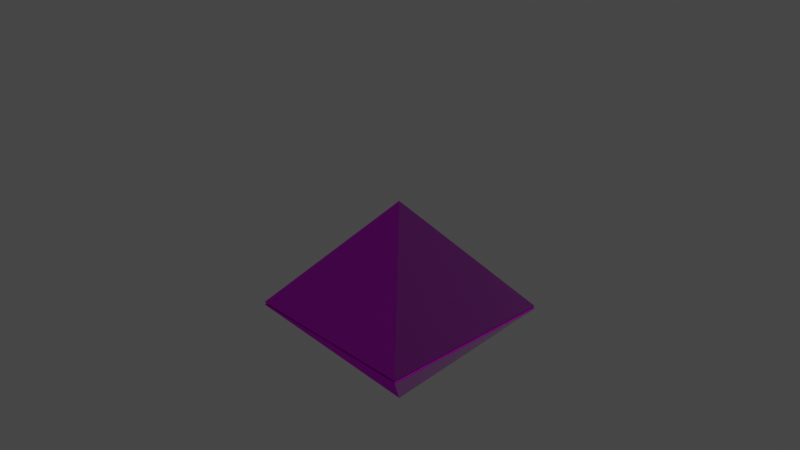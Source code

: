 # Source: collider.blend  (saved by Blender 3.4.6; exported with 4.5.12 LTS)
import bpy
from mathutils import Matrix  # noqa: F401  (used for matrix-valued properties, if any)

bpy.ops.wm.read_factory_settings(use_empty=True)
scene = bpy.context.scene
scene.name = 'Scene'

# ---- collections
col_collection = bpy.data.collections.new('Collection'); scene.collection.children.link(col_collection)

# ---- images (referenced by path relative to the original .blend; pixels are not part of the script)
import os
ASSET_DIR = os.environ.get("B2B_ASSET_DIR", "")  # directory of the original .blend (textures are referenced by path, not embedded)
HERE = os.path.dirname(os.path.abspath(__file__))  # packed textures are extracted next to this script under _unpacked/

def load_image(name, relpath, width, height, colorspace="sRGB"):
    """Load a texture the original file referenced (path relative to the .blend, or extracted next to this script)."""
    p = next((c for c in (os.path.join(HERE, relpath), os.path.join(ASSET_DIR, relpath)) if relpath and os.path.exists(c)), "")
    if p:
        img = bpy.data.images.load(p, check_existing=True)
        img.name = name
    else:  # same state as the original file: an image datablock whose file is absent (Cycles renders it pink)
        img = bpy.data.images.new(name, width, height)
        img.source = "FILE"
        img.filepath = "//" + (relpath or name)
    img.colorspace_settings.name = colorspace
    return img
img_material_normal = load_image('Material Normal', 'Material Normal.png', 1024, 1024, 'Non-Color')
img_material_base_color = load_image('Material Base Color', 'Material Base Color.png', 1024, 1024, 'sRGB')
img_material_metallic = load_image('Material Metallic', 'Material Metallic.png', 1024, 1024, 'Non-Color')
img_material_001_base_color = load_image('Material.001 Base Color', 'Material.001 Base Color.png', 1024, 1024, 'sRGB')
img_material_001_normal = load_image('Material.001 Normal', 'Material.001 Normal.png', 1024, 1024, 'Non-Color')
img_material_001_metallic = load_image('Material.001 Metallic', 'Material.001 Metallic.png', 1024, 1024, 'Non-Color')

# ---- materials (node trees are filled in below, after node groups)
mat_material = bpy.data.materials.new('Material')
mat_material.alpha_threshold = 0.0
mat_material.use_transparent_shadow = False
mat_material.line_color = (0.0, 0.0, 0.0, 1.0)
mat_material_001 = bpy.data.materials.new('Material.001')
mat_material_001.use_transparent_shadow = False

# ---- material node trees
mat_material.use_nodes = True; mat_material.node_tree.nodes.clear()
_N = mat_material.node_tree.nodes; _L = mat_material.node_tree.links
n0 = _N.new('ShaderNodeOutputMaterial'); n0.name = 'Material Output'; n0.location = (310, 300)
n1 = _N.new('ShaderNodeBsdfPrincipled'); n1.name = 'Principled BSDF'; n1.location = (91, 314)
n1.distribution = 'GGX'
n1.subsurface_method = 'RANDOM_WALK_SKIN'
n1.inputs[2].default_value = 0.07727
n1.inputs[3].default_value = 148.2
n1.inputs[8].default_value = 1.0
n1.inputs[10].default_value = 0.1636
n1.inputs[11].default_value = 2.519
n1.inputs[12].default_value = 0.8136
n1.inputs[13].default_value = 1.0
n1.inputs[20].default_value = 0.2164
n1.inputs[24].default_value = 0.04182
n1.inputs[27].default_value = (0.0, 0.0, 0.0, 1.0)
n1.inputs[28].default_value = 1.0
n2 = _N.new('ShaderNodeNormalMap'); n2.name = 'Normal Map'; n2.location = (-142, -28)
n3 = _N.new('ShaderNodeTexImage'); n3.name = 'Image Texture.004'; n3.location = (-396, -41)
n3.image = img_material_normal
n4 = _N.new('ShaderNodeTexImage'); n4.name = 'Image Texture'; n4.location = (-372, 285)
n4.image = img_material_base_color
n5 = _N.new('ShaderNodeTexImage'); n5.name = 'Image Texture.003'; n5.location = (-651, 75)
n5.image = img_material_metallic
n6 = _N.new('ShaderNodeMix'); n6.name = 'Mix'; n6.location = (-79, 194)
n6.data_type = 'RGBA'
n6.inputs[0].default_value = 0.1636
n6.inputs[7].default_value = (0.0155, 0.1244, 0.8, 1.0)
_L.new(n1.outputs[0], n0.inputs[0])
_L.new(n3.outputs[0], n2.inputs[1])
_L.new(n2.outputs[0], n1.inputs[5])
_L.new(n5.outputs[1], n1.inputs[1])
_L.new(n4.outputs[0], n6.inputs[6])
_L.new(n6.outputs[2], n1.inputs[0])
n0.is_active_output = True
mat_material_001.use_nodes = True; mat_material_001.node_tree.nodes.clear()
_N = mat_material_001.node_tree.nodes; _L = mat_material_001.node_tree.links
n0 = _N.new('ShaderNodeBsdfPrincipled'); n0.name = 'Principled BSDF'; n0.location = (10, 300)
n0.distribution = 'GGX'
n0.subsurface_method = 'RANDOM_WALK_SKIN'
n0.inputs[2].default_value = 1.0
n0.inputs[3].default_value = 1.45
n0.inputs[13].default_value = 0.0
n0.inputs[27].default_value = (0.0, 0.0, 0.0, 1.0)
n0.inputs[28].default_value = 1.0
n1 = _N.new('ShaderNodeOutputMaterial'); n1.name = 'Material Output'; n1.location = (300, 300)
n2 = _N.new('ShaderNodeTexImage'); n2.name = 'Image Texture'; n2.location = (-280, 280)
n2.image = img_material_001_base_color
n3 = _N.new('ShaderNodeTexImage'); n3.name = 'Image Texture.001'; n3.location = (-480, -200)
n3.image = img_material_001_normal
n4 = _N.new('ShaderNodeNormalMap'); n4.name = 'Normal Map'; n4.location = (-190, -160)
n5 = _N.new('ShaderNodeTexImage'); n5.name = 'Image Texture.002'; n5.location = (-280, 160)
n5.image = img_material_001_metallic
_L.new(n0.outputs[0], n1.inputs[0])
_L.new(n2.outputs[0], n0.inputs[0])
_L.new(n3.outputs[0], n4.inputs[1])
_L.new(n4.outputs[0], n0.inputs[5])
_L.new(n5.outputs[0], n0.inputs[1])
n1.is_active_output = True

# ---- world
world_world = bpy.data.worlds.new('World'); scene.world = world_world
world_world.use_nodes = True; world_world.node_tree.nodes.clear()
_N = world_world.node_tree.nodes; _L = world_world.node_tree.links
n0 = _N.new('ShaderNodeOutputWorld'); n0.name = 'World Output'; n0.location = (300, 300)
n1 = _N.new('ShaderNodeBackground'); n1.name = 'Background'; n1.location = (10, 300)
n1.inputs[0].default_value = (0.05088, 0.05088, 0.05088, 1.0)
_L.new(n1.outputs[0], n0.inputs[0])
n0.is_active_output = True
world_world.color = (0.05088, 0.05088, 0.05088)
world_world.use_sun_shadow = False
world_world.sun_shadow_jitter_overblur = 0.0

# ---- cameras
cam_camera = bpy.data.cameras.new('Camera')
cam_camera.clip_end = 100.0
cam_camera.ortho_scale = 7.314

# ---- lights
light_light = bpy.data.lights.new('Light', 'POINT')
light_light.transmission_factor = 0.0
light_light.energy = 1000.0
light_light.shadow_soft_size = 0.1
light_light.shadow_maximum_resolution = 0.006
light_light.use_absolute_resolution = True

# ---- meshes
me_cube_004 = bpy.data.meshes.new('Cube.004')
me_cube_004.from_pydata([(0.9971, 0.9971, -1.001), (0.9971, -0.9971, -1.001), (-0.9971, 0.9971, -1.001), (-0.9971, -0.9971, -1.001), (-1.007, -1.007, -1.001), (-1.007, -1.007, -1.001), (-0.9966, 0.9966, -1.031), (-0.9966, -0.9966, -1.031), (0.9966, 0.9966, -1.031), (0.9966, -0.9966, -1.031), (1.007, 1.007, -1.031), (1.007, -1.007, -1.031), (-1.007, 1.007, -1.031), (0.0, 0.0, -2.2), (-1.007, -1.007, -1.031), (1.007, 1.007, -1.031), (1.007, -1.007, -1.031), (-1.007, 1.007, -1.031), (-1.007, -1.007, -1.031), (-0.9966, 0.9966, -1.031), (-0.9966, -0.9966, -1.031), (0.9966, 0.9966, -1.031), (0.9966, -0.9966, -1.031), (-1.007, -1.007, -1.031), (-1.007, 1.007, -1.031), (-0.9966, 0.9966, -1.031), (-0.9966, -0.9966, -1.031), (0.9971, 0.9971, -1.001), (0.9971, -0.9971, -1.001), (-0.9971, 0.9971, -1.001), (-0.9971, -0.9971, -1.001), (-1.007, 1.007, -1.001), (1.007, -1.007, -1.001), (1.007, 1.007, -1.001), (-1.007, -1.007, -1.001), (1.007, -1.007, -1.001), (0.0, 0.0, 0.2), (-1.007, 1.007, -1.001), (1.007, -1.007, -1.001), (1.007, 1.007, -1.001), (-1.007, -1.007, -1.001), (1.007, -1.007, -1.001), (1.007, -1.007, -1.001), (-1.007, -1.007, -1.001), (1.007, 1.007, -1.001), (-1.007, -1.007, -1.001), (1.007, -1.007, -1.001)], [(5, 4)], [(0, 1, 9, 8), (1, 3, 7, 9), (2, 0, 8, 6), (3, 2, 6, 7), (13, 12, 10), (12, 13, 14), (13, 11, 14), (11, 13, 10), (22, 20, 18, 16), (21, 22, 16, 15), (17, 19, 21, 15), (19, 25, 24, 17), (23, 26, 25, 24), (20, 26, 25, 19), (17, 24, 23, 18), (18, 23, 26, 20), (34, 30, 28, 35, 32), (27, 29, 31, 33), (33, 35, 28, 27), (29, 30, 34, 31), (40, 36, 37), (41, 36, 40, 38), (37, 36, 39), (36, 41, 39), (45, 42, 46, 43), (42, 44, 46)])
me_cube_004.polygons.foreach_set('material_index', [1, 1, 1, 1, 0, 0, 0, 0, 0, 0, 0, 0, 0, 0, 0, 0, 0, 0, 0, 0, 0, 0, 0, 0, 0, 0])
_uv = me_cube_004.uv_layers.new(name='UVMap')
_uv.uv.foreach_set('vector', [0.2447, 0.315, 0.2447, 0.6269, 0.2401, 0.6268, 0.2401, 0.3151, 0.2493, 0.315, 0.2493, 0.6269, 0.2447, 0.6268, 0.2447, 0.3151, 0.2538, 0.315, 0.2538, 0.6269, 0.2493, 0.6268, 0.2493, 0.3151, 0.2584, 0.315, 0.2584, 0.6269, 0.2538, 0.6268, 0.2538, 0.3151, 0.6298, 0.1574, 0.8149, 0.0, 0.8149, 0.3149, 0.9625, 0.6297, 0.7774, 0.4723, 0.9625, 0.3149, 0.7774, 0.7871, 0.9625, 0.6297, 0.9625, 0.9446, 1.0, 0.3149, 0.8149, 0.1574, 1.0, 0.0, 0.6283, 0.001583, 0.6283, 0.3133, 0.6298, 0.3149, 0.6298, 3.874e-05, 0.3165, 0.001544, 0.6283, 0.001583, 0.6298, 3.874e-05, 0.315, 0.0, 0.315, 0.5375, 0.3172, 0.5375, 0.5373, 0.758, 0.5373, 0.7601, 0.3172, 0.5375, 0.3172, 0.5375, 0.315, 0.5375, 0.315, 0.5375, 0.315, 0.5375, 0.5373, 0.3149, 0.5373, 0.3171, 0.3172, 0.5375, 0.0, 0.0, 0.0, 0.0, 0.0, 0.0, 0.0, 0.0, 0.0, 0.0, 0.0, 0.0, 0.0, 0.0, 0.0, 0.0, 0.6298, 0.3149, 0.6298, 0.3149, 0.6283, 0.3133, 0.6283, 0.3133, 0.0, 0.0, 0.001544, 0.001544, 0.001544, 0.3134, 0.0, 0.315, 0.0, 0.315, 0.3134, 0.3135, 0.3134, 0.001583, 0.315, 3.88e-05, 0.315, 0.315, 0.315, 0.315, 0.0, 0.315, 0.001544, 0.3134, 0.3134, 0.3135, 0.3134, 0.001583, 0.001544, 0.001544, 0.0, 0.0, 0.315, 3.88e-05, 0.2401, 0.315, 0.2401, 0.5584, 0.0, 0.5188, 0.7774, 0.3149, 0.7774, 0.5583, 0.5373, 0.5187, 0.7774, 0.3149, 0.7774, 0.5583, 0.7774, 0.8016, 0.5373, 0.7621, 0.2401, 0.8018, 0.0, 0.7622, 0.2401, 0.5584, 0.2447, 0.315, 0.2447, 0.315, 0.2447, 0.315, 0.2447, 0.315, 0.2447, 0.315, 0.2447, 0.315, 0.2447, 0.315])
me_cube_004.materials.append(mat_material)
me_cube_004.materials.append(mat_material_001)
me_cube_004.use_mirror_x = True
me_cube_004.use_mirror_y = True
me_cube_004.use_mirror_z = True
me_cube_004.use_mirror_vertex_groups = False
me_cube_004.use_mirror_topology = True
me_cube_004.update()

# ---- objects
ob_light = bpy.data.objects.new('Light', light_light)
ob_camera = bpy.data.objects.new('Camera', cam_camera)
ob_cube_003 = bpy.data.objects.new('Cube.003', me_cube_004)

# ---- transforms, parenting, visibility, modifiers, constraints
ob_light.location = (4.076, 1.005, 5.904)
ob_light.rotation_euler = (0.6503, 0.05522, 1.866)
ob_light.lock_rotations_4d = False
ob_light.empty_display_type = 'ARROWS'
ob_light.color = (0.0, 0.0, 0.0, 0.0)
ob_light.lineart.crease_threshold = 0.0
ob_camera.location = (7.359, -6.926, 4.958)
ob_camera.rotation_euler = (1.109, 0.0, 0.8149)
ob_camera.lock_rotations_4d = False
ob_camera.empty_display_type = 'ARROWS'
ob_camera.color = (0.0, 0.0, 0.0, 0.0)
ob_camera.display_type = 'WIRE'
ob_camera.lineart.crease_threshold = 0.0
ob_cube_003.location = (0.0, 0.0, 0.0)
ob_cube_003.lock_rotations_4d = False
ob_cube_003.empty_display_type = 'ARROWS'
ob_cube_003.lineart.crease_threshold = 0.0
ob_cube_003.use_mesh_mirror_x = True
ob_cube_003.use_mesh_mirror_y = True
ob_cube_003.use_mesh_mirror_z = True

# ---- collection membership
col_collection.objects.link(ob_light)
col_collection.objects.link(ob_camera)
col_collection.objects.link(ob_cube_003)

# ---- scene / render settings (as saved in the file)
scene.camera = ob_camera
scene.frame_start = 1; scene.frame_end = 250; scene.frame_set(24)
scene.render.engine = 'BLENDER_EEVEE_NEXT'
scene.cycles.sampling_pattern = 'TABULATED_SOBOL'
scene.cycles.use_light_tree = False
scene.view_settings.view_transform = 'Filmic'
bpy.context.view_layer.update()
